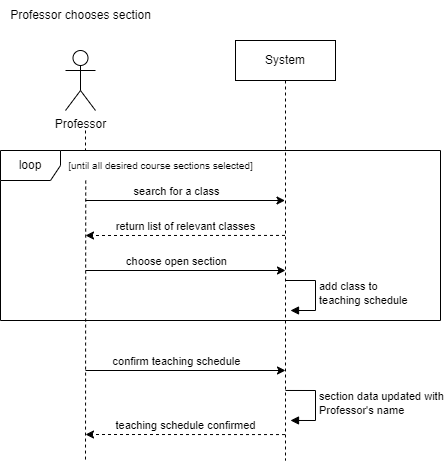

The diagram above was exported from draw.io. Its source (the exported page's mxGraphModel, read from the mxfile embedded in the PNG):
<mxGraphModel dx="1474" dy="772" grid="1" gridSize="10" guides="1" tooltips="1" connect="1" arrows="1" fold="1" page="1" pageScale="1" pageWidth="1100" pageHeight="850" math="0" shadow="0">
  <root>
    <mxCell id="0" />
    <mxCell id="1" parent="0" />
    <mxCell id="2" value="Professor" style="shape=umlActor;verticalLabelPosition=bottom;verticalAlign=top;html=1;" vertex="1" parent="1">
      <mxGeometry x="3470" y="60" width="30" height="60" as="geometry" />
    </mxCell>
    <mxCell id="3" value="Professor chooses section" style="text;html=1;align=center;verticalAlign=middle;resizable=0;points=[];autosize=1;strokeColor=none;fillColor=none;" vertex="1" parent="1">
      <mxGeometry x="3405" y="10" width="160" height="30" as="geometry" />
    </mxCell>
    <mxCell id="4" style="edgeStyle=elbowEdgeStyle;rounded=0;orthogonalLoop=1;jettySize=auto;html=1;elbow=vertical;curved=0;dashed=1;" edge="1" parent="1">
      <mxGeometry relative="1" as="geometry">
        <mxPoint x="3490" y="244.86000000000013" as="targetPoint" />
        <mxPoint x="3689.5" y="244.9289655172414" as="sourcePoint" />
      </mxGeometry>
    </mxCell>
    <mxCell id="5" value="return list of relevant classes" style="edgeLabel;html=1;align=center;verticalAlign=middle;resizable=0;points=[];" connectable="0" vertex="1" parent="4">
      <mxGeometry x="0.2394" y="-3" relative="1" as="geometry">
        <mxPoint x="24" y="-7" as="offset" />
      </mxGeometry>
    </mxCell>
    <mxCell id="6" value="System" style="shape=umlLifeline;perimeter=lifelinePerimeter;whiteSpace=wrap;html=1;container=1;dropTarget=0;collapsible=0;recursiveResize=0;outlineConnect=0;portConstraint=eastwest;newEdgeStyle={&quot;edgeStyle&quot;:&quot;elbowEdgeStyle&quot;,&quot;elbow&quot;:&quot;vertical&quot;,&quot;curved&quot;:0,&quot;rounded&quot;:0};" vertex="1" parent="1">
      <mxGeometry x="3640" y="50" width="100" height="420" as="geometry" />
    </mxCell>
    <mxCell id="7" value="add class to&amp;nbsp;&lt;div&gt;teaching schedule&lt;/div&gt;" style="html=1;align=left;spacingLeft=2;endArrow=block;rounded=0;edgeStyle=orthogonalEdgeStyle;curved=0;rounded=0;" edge="1" parent="6">
      <mxGeometry relative="1" as="geometry">
        <mxPoint x="50" y="240" as="sourcePoint" />
        <Array as="points">
          <mxPoint x="80" y="270" />
        </Array>
        <mxPoint x="55" y="270.0000000000001" as="targetPoint" />
      </mxGeometry>
    </mxCell>
    <mxCell id="8" value="" style="edgeStyle=none;html=1;dashed=1;endArrow=none;align=center;verticalAlign=bottom;exitX=0.144;exitY=1.002;rounded=0;exitDx=0;exitDy=0;exitPerimeter=0;" edge="1" source="19" parent="1">
      <mxGeometry x="1" relative="1" as="geometry">
        <mxPoint x="3490" y="470" as="targetPoint" />
        <mxPoint x="3490" y="140" as="sourcePoint" />
      </mxGeometry>
    </mxCell>
    <mxCell id="9" value="" style="endArrow=classic;startArrow=none;endFill=1;startFill=0;endSize=6;html=1;verticalAlign=bottom;labelBackgroundColor=none;strokeWidth=1;rounded=0;" edge="1" parent="1">
      <mxGeometry width="160" relative="1" as="geometry">
        <mxPoint x="3490" y="210" as="sourcePoint" />
        <mxPoint x="3689.5" y="210" as="targetPoint" />
      </mxGeometry>
    </mxCell>
    <mxCell id="10" value="search for a class" style="edgeLabel;html=1;align=center;verticalAlign=middle;resizable=0;points=[];" connectable="0" vertex="1" parent="9">
      <mxGeometry x="-0.4058" y="2" relative="1" as="geometry">
        <mxPoint x="31" y="-8" as="offset" />
      </mxGeometry>
    </mxCell>
    <mxCell id="11" value="" style="endArrow=classic;startArrow=none;endFill=1;startFill=0;endSize=6;html=1;verticalAlign=bottom;labelBackgroundColor=none;strokeWidth=1;rounded=0;" edge="1" parent="1">
      <mxGeometry width="160" relative="1" as="geometry">
        <mxPoint x="3490" y="280" as="sourcePoint" />
        <mxPoint x="3690" y="280" as="targetPoint" />
      </mxGeometry>
    </mxCell>
    <mxCell id="12" value="choose open section" style="edgeLabel;html=1;align=center;verticalAlign=middle;resizable=0;points=[];" connectable="0" vertex="1" parent="11">
      <mxGeometry x="-0.4058" y="2" relative="1" as="geometry">
        <mxPoint x="31" y="-8" as="offset" />
      </mxGeometry>
    </mxCell>
    <mxCell id="13" value="" style="endArrow=classic;startArrow=none;endFill=1;startFill=0;endSize=6;html=1;verticalAlign=bottom;labelBackgroundColor=none;strokeWidth=1;rounded=0;" edge="1" parent="1">
      <mxGeometry width="160" relative="1" as="geometry">
        <mxPoint x="3490" y="380" as="sourcePoint" />
        <mxPoint x="3690" y="380" as="targetPoint" />
      </mxGeometry>
    </mxCell>
    <mxCell id="14" value="confirm teaching schedule" style="edgeLabel;html=1;align=center;verticalAlign=middle;resizable=0;points=[];" connectable="0" vertex="1" parent="13">
      <mxGeometry x="-0.4058" y="2" relative="1" as="geometry">
        <mxPoint x="31" y="-8" as="offset" />
      </mxGeometry>
    </mxCell>
    <mxCell id="15" value="section data updated with&lt;div&gt;Professor's name&lt;/div&gt;" style="html=1;align=left;spacingLeft=2;endArrow=block;rounded=0;edgeStyle=orthogonalEdgeStyle;curved=0;rounded=0;" edge="1" parent="1">
      <mxGeometry relative="1" as="geometry">
        <mxPoint x="3690" y="399.97" as="sourcePoint" />
        <Array as="points">
          <mxPoint x="3720" y="429.97" />
        </Array>
        <mxPoint x="3695" y="429.97000000000014" as="targetPoint" />
      </mxGeometry>
    </mxCell>
    <mxCell id="16" style="edgeStyle=elbowEdgeStyle;rounded=0;orthogonalLoop=1;jettySize=auto;html=1;elbow=vertical;curved=0;dashed=1;" edge="1" parent="1">
      <mxGeometry relative="1" as="geometry">
        <mxPoint x="3490" y="444.0000000000001" as="targetPoint" />
        <mxPoint x="3689.5" y="444.0689655172414" as="sourcePoint" />
      </mxGeometry>
    </mxCell>
    <mxCell id="17" value="teaching schedule confirmed" style="edgeLabel;html=1;align=center;verticalAlign=middle;resizable=0;points=[];" connectable="0" vertex="1" parent="16">
      <mxGeometry x="0.2394" y="-3" relative="1" as="geometry">
        <mxPoint x="24" y="-7" as="offset" />
      </mxGeometry>
    </mxCell>
    <mxCell id="18" value="loop" style="shape=umlFrame;whiteSpace=wrap;html=1;pointerEvents=0;" vertex="1" parent="1">
      <mxGeometry x="3405" y="160" width="440" height="170" as="geometry" />
    </mxCell>
    <mxCell id="19" value="&lt;font style=&quot;font-size: 10px;&quot;&gt;[until all desired course sections&amp;nbsp;&lt;/font&gt;&lt;span style=&quot;font-size: 10px; background-color: initial;&quot;&gt;selected]&lt;/span&gt;" style="text;html=1;align=center;verticalAlign=middle;resizable=0;points=[];autosize=1;fillColor=none;" vertex="1" parent="1">
      <mxGeometry x="3460" y="160" width="210" height="30" as="geometry" />
    </mxCell>
    <mxCell id="20" value="" style="edgeStyle=none;html=1;dashed=1;endArrow=none;align=center;verticalAlign=bottom;exitX=0.176;exitY=1.148;rounded=0;exitDx=0;exitDy=0;exitPerimeter=0;" edge="1" parent="1">
      <mxGeometry x="1" relative="1" as="geometry">
        <mxPoint x="3490" y="160" as="targetPoint" />
        <mxPoint x="3490" y="140" as="sourcePoint" />
      </mxGeometry>
    </mxCell>
  </root>
</mxGraphModel>